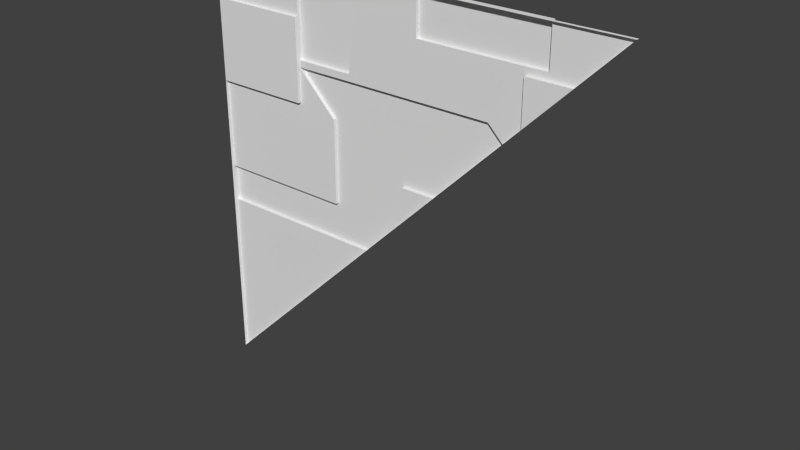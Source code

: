 # Source: reac2_1slice45rh_up.blend  (saved by Blender 2.76.0; exported with 4.5.12 LTS)
import bpy
from mathutils import Matrix  # noqa: F401  (used for matrix-valued properties, if any)

bpy.ops.wm.read_factory_settings(use_empty=True)
scene = bpy.context.scene
scene.name = 'Scene'

# ---- collections
col_collection_1 = bpy.data.collections.new('Collection 1'); scene.collection.children.link(col_collection_1)

# ---- materials (node trees are filled in below, after node groups)
mat_reac2_1 = bpy.data.materials.new('reac2_1')
mat_reac2_1.alpha_threshold = 0.0
mat_reac2_1.use_transparent_shadow = False
mat_reac2_1.roughness = 0.5

# ---- material node trees

# ---- world
world_world = bpy.data.worlds.new('World'); scene.world = world_world
world_world.color = (0.05088, 0.05088, 0.05088)
world_world.use_sun_shadow = False
world_world.sun_shadow_jitter_overblur = 0.0
world_world.cycles.sampling_method = 'MANUAL'
world_world.cycles.sample_map_resolution = 256

# ---- meshes
me_reac2_1 = bpy.data.meshes.new('reac2_1')
me_reac2_1.from_pydata([(-1.28, -1.28, -1.28), (1.28, -1.28, 1.28), (-1.28, -1.28, 1.28), (0.09999, -1.28, 1.28), (0.86, -1.28, 1.28), (-0.7, -1.24, 0.72), (-0.7, -1.24, -0.24), (-0.34, -1.24, 0.76), (-0.7, -1.24, 0.76), (-0.46, -1.24, -0.02001), (-0.7, -1.24, -0.02005), (-0.46, -1.24, 0.48), (-0.5, -1.24, 0.52), (-1.28, -1.28, -0.24), (-0.34, -1.24, 0.36), (-0.03355, -1.24, 0.05355), (0.0101, -1.24, 0.22), (0.09999, -1.24, 0.22), (-1.28, -1.28, -0.02015), (-0.05281, -1.24, -0.01992), (-0.34, -1.24, -0.01998), (-0.34, -1.24, -0.24), (-0.7, -1.28, 0.72), (0.4801, -1.24, 0.52), (0.2801, -1.24, 0.72), (-0.34, -1.24, 0.72), (0.5401, -1.24, 0.72), (0.09999, -1.24, 0.72), (0.09999, -1.24, 0.52), (0.7401, -1.24, 1.04), (-0.7, -1.28, 1.28), (-0.7, -1.28, 0.76), (-1.28, -1.24, -0.02015), (-0.34, -1.28, 1.28), (-1.28, -1.24, -0.24), (0.2201, -1.24, 1.04), (-1.28, -1.28, 0.52), (-0.7, -1.28, 0.52), (0.86, -1.24, 1.04), (0.86, -1.24, 1.28), (0.7401, -1.24, 1.28), (0.09999, -1.24, 1.28), (0.7401, -1.28, 1.28), (0.86, -1.28, 1.0), (0.7401, -1.28, 1.0), (-0.9677, -1.28, 1.0), (-1.28, -1.28, 1.0), (0.09999, -1.24, 1.04), (-0.7, -1.28, 1.0), (-0.99, -1.28, 1.0), (-1.28, -1.26, -1.28), (-1.28, -1.26, 1.0), (-1.28, -1.26, 1.28), (0.86, -1.26, 1.28), (1.28, -1.26, 1.28), (-0.34, -1.26, 1.28), (0.09999, -1.26, 1.28), (0.09999, -1.26, 1.04), (0.7401, -1.26, 1.28), (0.86, -1.26, 1.04), (0.86, -1.26, 1.0), (0.09999, -1.26, 1.0), (0.2201, -1.26, 1.04), (-1.28, -1.26, -0.24), (-1.28, -1.26, -0.02015), (-0.05281, -1.26, -0.01992), (0.7401, -1.26, 1.04), (0.2601, -1.26, 1.0), (0.09999, -1.26, 0.72), (0.5401, -1.26, 0.72), (-0.34, -1.26, 0.72), (-0.99, -1.26, 1.0), (0.2801, -1.26, 0.72), (-0.34, -1.26, -0.24), (0.09999, -1.26, 0.22), (0.0101, -1.26, 0.22), (-0.03355, -1.26, 0.05355), (-0.5, -1.26, 0.52), (-0.46, -1.26, 0.48), (-0.7, -1.26, -0.02005), (-0.46, -1.26, -0.02001), (-0.7, -1.26, 1.28), (-0.7, -1.26, 1.0), (-0.9677, -1.26, 1.0), (0.09999, -1.26, 0.76), (-0.34, -1.26, 0.76), (-0.7, -1.26, 0.76), (-0.34, -1.26, 1.0), (-0.7, -1.26, -0.24), (-0.7, -1.26, 0.72), (-0.7, -1.26, 0.52), (-1.28, -1.26, 0.52), (0.7401, -1.26, 1.0), (-0.34, -1.24, 0.52), (-0.7, -1.24, 1.0), (-0.34, -1.24, 1.0), (-0.6428, -1.24, 0.6882), (-0.6755, -1.24, 0.72), (-0.7, -1.24, 1.28), (-0.34, -1.24, 1.28), (0.7401, -1.28, 0.7401), (0.52, -1.24, 0.52), (-0.7, -1.26, -0.7), (-0.34, -1.26, -0.34), (1.0, -1.28, 1.0), (0.7401, -1.26, 0.7401), (0.22, -1.24, 0.22), (-0.01992, -1.26, -0.01992), (-0.24, -1.24, -0.24), (-0.0645, -1.24, -0.0645), (1.0, -1.26, 1.0), (0.5, -1.24, 0.5), (0.63, -1.26, 0.63), (-0.0645, -1.26, -0.0645), (-0.24, -1.26, -0.24), (0.86, -1.28, 0.86), (0.63, -1.24, 0.63), (0.22, -1.26, 0.22), (0.09999, -1.26, 0.09999)], [], [(82, 94, 8), (95, 7, 8), (29, 35, 40), (93, 25, 27), (93, 14, 11), (28, 27, 24), (110, 54, 1), (6, 34, 32), (6, 10, 9), (20, 14, 15), (12, 5, 96), (9, 11, 14), (108, 21, 20), (16, 14, 28), (38, 29, 40), (36, 91, 64), (22, 31, 86), (2, 52, 51), (37, 90, 91), (48, 82, 86), (22, 49, 45), (33, 55, 81), (13, 63, 50), (44, 92, 60), (46, 51, 71), (100, 105, 92), (30, 81, 52), (49, 71, 83), (36, 49, 22), (4, 53, 58), (3, 56, 55), (45, 83, 82), (45, 48, 31), (18, 64, 63), (37, 22, 89), (42, 58, 56), (1, 54, 53), (57, 47, 35), (78, 11, 9), (70, 85, 84), (72, 84, 67), (80, 9, 10), (69, 26, 24), (77, 12, 11), (58, 40, 41), (89, 77, 90), (81, 82, 83), (85, 87, 61), (81, 98, 94), (103, 102, 88), (68, 27, 25), (76, 15, 16), (66, 29, 38), (85, 70, 89), (79, 64, 91), (112, 116, 26), (102, 50, 63), (107, 118, 100), (113, 109, 19), (78, 80, 79), (79, 10, 32), (65, 19, 15), (66, 92, 67), (111, 112, 117), (92, 66, 59), (61, 57, 62), (55, 56, 57), (83, 71, 52), (63, 34, 6), (71, 51, 52), (105, 112, 69), (108, 109, 113), (87, 85, 7), (85, 86, 8), (72, 24, 27), (64, 32, 34), (88, 6, 21), (56, 41, 47), (70, 97, 89), (53, 39, 40), (89, 5, 12), (59, 38, 39), (62, 35, 29), (75, 16, 17), (25, 93, 96), (12, 93, 11), (97, 96, 5), (99, 95, 94), (87, 95, 99), (55, 99, 98), (107, 76, 118), (110, 59, 53), (23, 24, 26), (104, 115, 43), (106, 28, 23), (115, 100, 44), (114, 103, 73), (107, 113, 65), (104, 43, 60), (101, 111, 23), (114, 73, 21), (117, 74, 17), (117, 118, 74), (86, 82, 8), (94, 95, 8), (41, 40, 35), (35, 47, 41), (28, 93, 27), (23, 28, 24), (104, 110, 1), (10, 6, 32), (9, 20, 21), (21, 6, 9), (19, 20, 15), (93, 12, 96), (20, 9, 14), (20, 19, 109), (109, 108, 20), (28, 17, 16), (16, 15, 14), (14, 93, 28), (39, 38, 40), (18, 36, 64), (89, 22, 86), (46, 2, 51), (36, 37, 91), (31, 48, 86), (31, 22, 45), (30, 33, 81), (0, 13, 50), (43, 44, 60), (49, 46, 71), (44, 100, 92), (2, 30, 52), (45, 49, 83), (22, 37, 36), (36, 46, 49), (42, 4, 58), (33, 3, 55), (48, 45, 82), (13, 18, 63), (90, 37, 89), (3, 42, 56), (4, 1, 53), (62, 57, 35), (80, 78, 9), (68, 70, 84), (67, 69, 72), (72, 68, 84), (84, 61, 67), (79, 80, 10), (72, 69, 24), (78, 77, 11), (56, 58, 41), (52, 81, 83), (84, 85, 61), (82, 81, 94), (73, 103, 88), (70, 68, 25), (75, 76, 16), (59, 66, 38), (86, 85, 89), (90, 79, 91), (69, 112, 26), (88, 102, 63), (117, 112, 100), (105, 100, 112), (0, 50, 102), (114, 113, 100), (0, 102, 103), (113, 107, 100), (0, 103, 114), (117, 100, 118), (0, 114, 100), (65, 113, 19), (79, 90, 78), (77, 78, 90), (64, 79, 32), (76, 65, 15), (62, 66, 67), (112, 111, 101), (106, 111, 117), (101, 116, 112), (60, 92, 59), (67, 61, 62), (57, 61, 87), (87, 55, 57), (88, 63, 6), (69, 67, 92), (92, 105, 69), (114, 108, 113), (95, 87, 7), (7, 85, 8), (68, 72, 27), (63, 64, 34), (73, 88, 21), (57, 56, 47), (5, 89, 97), (70, 25, 97), (58, 53, 40), (77, 89, 12), (53, 59, 39), (66, 62, 29), (74, 75, 17), (97, 25, 96), (98, 99, 94), (55, 87, 99), (81, 55, 98), (74, 118, 75), (107, 65, 76), (76, 75, 118), (53, 54, 110), (110, 60, 59), (26, 116, 101), (101, 23, 26), (23, 111, 106), (106, 17, 28), (43, 115, 44), (110, 104, 60), (108, 114, 21), (106, 117, 17)])
_uv = me_reac2_1.uv_layers.new(name='UVMap')
_uv.uv.foreach_set('vector', [0.7734, 0.8906, 0.7734, 0.8906, 0.7734, 0.7969, 0.6328, 0.8906, 0.6328, 0.7969, 0.7734, 0.7969, 0.2109, 0.9063, 0.414, 0.9063, 0.2109, 1.0, 0.6328, 0.7031, 0.6328, 0.7813, 0.4609, 0.7813, 0.6328, 0.6969, 0.6328, 0.6344, 0.6797, 0.6813, 0.4609, 0.7031, 0.4609, 0.7813, 0.3906, 0.7813, 0.1094, 0.8906, 0.0, 1.0, 0.0, 1.0, 0.7734, 0.4062, 1.0, 0.4062, 1.0, 0.4921, 0.7734, 0.4062, 0.7734, 0.4922, 0.6797, 0.4922, 0.6328, 0.4922, 0.6328, 0.6406, 0.5131, 0.5209, 0.6792, 0.5604, 0.6788, 0.6709, 0.6719, 0.6463, 0.6797, 0.4922, 0.6797, 0.6875, 0.6328, 0.6406, 0.5938, 0.4062, 0.6328, 0.4062, 0.6328, 0.4922, 0.4961, 0.586, 0.6328, 0.6406, 0.4609, 0.7031, 0.1641, 0.9063, 0.2109, 0.9063, 0.2109, 1.0, 0.0, 0.0, 0.0, 0.0, 0.0, 0.0, 0.7734, 0.7813, 0.7734, 0.7969, 0.7734, 0.7969, 0.0, 0.0, 0.0, 0.0, 0.0, 0.0, 0.7734, 0.7031, 0.7734, 0.7031, 1.0, 0.7031, 0.7537, 0.871, 0.7537, 0.871, 0.7537, 0.8418, 0.7734, 0.7813, 0.8867, 0.8906, 0.878, 0.8906, 0.0, 0.0, 0.0, 0.0, 0.0, 0.0, 0.0, 0.0, 0.0, 0.0, 0.0, 0.0, 0.2109, 0.8906, 0.2109, 0.8906, 0.1641, 0.8906, 0.9742, 0.9177, 0.9742, 0.9177, 0.9409, 0.9177, 0.2109, 0.7891, 0.2109, 0.7891, 0.2109, 0.8906, 0.0, 0.0, 0.0, 0.0, 0.0, 0.0, 0.9409, 0.9177, 0.9409, 0.9177, 0.9383, 0.9177, 1.0, 0.7031, 0.8867, 0.8906, 0.7734, 0.7813, 0.0, 0.0, 0.0, 0.0, 0.0, 0.0, 0.0, 0.0, 0.0, 0.0, 0.0, 0.0, 0.9383, 0.9177, 0.9383, 0.9177, 0.9076, 0.9177, 0.878, 0.8906, 0.7734, 0.8906, 0.7734, 0.7969, 0.0, 0.0, 0.0, 0.0, 0.0, 0.0, 0.7725, 0.6931, 0.7725, 0.7358, 0.7725, 0.7358, 0.0, 0.0, 0.0, 0.0, 0.0, 0.0, 0.0, 0.0, 0.0, 0.0, 0.0, 0.0, 0.4609, 0.9063, 0.4609, 0.9063, 0.414, 0.9063, 0.6797, 0.6875, 0.6797, 0.6875, 0.6797, 0.4922, 0.6328, 0.7813, 0.6328, 0.7969, 0.4609, 0.7969, 0.3906, 0.7813, 0.4609, 0.7969, 0.3984, 0.8906, 0.6797, 0.4922, 0.6797, 0.4922, 0.7734, 0.4922, 0.289, 0.7813, 0.289, 0.7813, 0.3906, 0.7813, 0.6953, 0.7031, 0.6953, 0.7031, 0.6797, 0.6875, 0.0, 0.0, 0.0, 0.0, 0.0, 0.0, 0.7734, 0.7566, 0.6953, 0.6785, 0.7734, 0.6785, 0.7734, 1.0, 0.7734, 0.8906, 0.878, 0.8906, 0.6328, 0.7969, 0.6328, 0.8906, 0.4609, 0.8906, 0.7734, 1.0, 0.7734, 1.0, 0.7734, 0.8906, 0.6328, 0.3672, 0.7734, 0.2266, 0.7734, 0.4062, 0.4609, 0.7813, 0.4609, 0.7813, 0.6328, 0.7813, 0.5131, 0.5209, 0.5131, 0.5209, 0.4961, 0.586, 0.2109, 0.9063, 0.2109, 0.9063, 0.1641, 0.9063, 0.6328, 0.7969, 0.6328, 0.7813, 0.7734, 0.7813, 0.7734, 0.4922, 1.0, 0.4921, 1.0, 0.7031, 0.2539, 0.7461, 0.2539, 0.7461, 0.289, 0.7813, 0.7734, 0.2266, 1.0, 0.0, 1.0, 0.4062, 0.5078, 0.4922, 0.4609, 0.5391, 0.2109, 0.7891, 0.5252, 0.4748, 0.5252, 0.4748, 0.5206, 0.4922, 0.6797, 0.6629, 0.6797, 0.4922, 0.7734, 0.4922, 0.7734, 0.4922, 0.7734, 0.4922, 1.0, 0.4921, 0.5206, 0.4922, 0.5206, 0.4922, 0.5131, 0.5209, 0.2109, 0.9063, 0.2109, 0.8906, 0.3984, 0.8906, 0.3047, 0.6953, 0.2539, 0.7461, 0.414, 0.586, 0.2109, 0.8906, 0.2109, 0.9063, 0.1641, 0.9063, 0.4609, 0.8906, 0.4609, 0.9063, 0.414, 0.9063, 0.6328, 1.0, 0.4609, 1.0, 0.4609, 0.9063, 0.878, 0.8906, 0.8867, 0.8906, 1.0, 1.0, 1.0, 0.4062, 1.0, 0.4062, 0.7734, 0.4062, 0.8867, 0.8906, 1.0, 0.8906, 1.0, 1.0, 0.2109, 0.7891, 0.2539, 0.7461, 0.289, 0.7813, 0.5938, 0.4062, 0.5252, 0.4748, 0.5252, 0.4748, 0.6328, 0.8906, 0.6328, 0.7969, 0.6328, 0.7969, 0.6328, 0.7969, 0.7734, 0.7969, 0.7734, 0.7969, 0.3906, 0.7813, 0.3906, 0.7813, 0.4609, 0.7813, 0.0, 0.0, 0.0, 0.0, 0.0, 0.0, 0.7734, 0.4062, 0.7734, 0.4062, 0.6328, 0.4062, 0.4609, 1.0, 0.4609, 1.0, 0.4609, 0.9063, 0.6328, 0.7813, 0.7639, 0.7813, 0.7734, 0.7813, 0.0, 0.0, 0.0, 0.0, 0.0, 0.0, 0.7734, 0.7813, 0.7734, 0.7813, 0.6953, 0.7031, 0.1641, 0.9063, 0.1641, 0.9063, 0.1641, 1.0, 0.414, 0.9063, 0.414, 0.9063, 0.2109, 0.9063, 0.4961, 0.586, 0.4961, 0.586, 0.4609, 0.586, 0.6185, 0.7813, 0.6185, 0.7031, 0.7368, 0.7688, 0.6792, 0.5604, 0.6352, 0.516, 0.6793, 0.5383, 0.7557, 0.7777, 0.7518, 0.7739, 0.7586, 0.7777, 0.6328, 1.0, 0.6328, 0.8906, 0.7734, 0.8906, 0.6328, 0.8906, 0.6328, 0.8906, 0.6328, 1.0, 0.8034, 0.9973, 0.8034, 0.9957, 0.8327, 0.9957, 0.5078, 0.4922, 0.5131, 0.5209, 0.4609, 0.5391, 0.1094, 0.8906, 0.1641, 0.9063, 0.1641, 1.0, 0.3125, 0.7031, 0.3906, 0.7813, 0.289, 0.7813, 0.1094, 0.8906, 0.1641, 0.8359, 0.1641, 0.8906, 0.414, 0.586, 0.4609, 0.7031, 0.3125, 0.7031, 0.1641, 0.8359, 0.2109, 0.7891, 0.2109, 0.8906, 0.5938, 0.4062, 0.6328, 0.3672, 0.6328, 0.4062, 0.5078, 0.4922, 0.5252, 0.4748, 0.5206, 0.4922, 0.1094, 0.8906, 0.1641, 0.8906, 0.1641, 0.8906, 0.2969, 0.7031, 0.3047, 0.6953, 0.3125, 0.7031, 0.5938, 0.4062, 0.6328, 0.4062, 0.6328, 0.4062, 0.414, 0.586, 0.4609, 0.586, 0.4609, 0.586, 0.4336, 0.586, 0.4805, 0.5391, 0.4805, 0.586, 0.7734, 0.7969, 0.7734, 0.8906, 0.7734, 0.7969, 0.7734, 0.8906, 0.6328, 0.8906, 0.7734, 0.7969, 0.4609, 1.0, 0.2109, 1.0, 0.414, 0.9063, 0.414, 0.9063, 0.4609, 0.9063, 0.4609, 1.0, 0.4609, 0.7031, 0.6328, 0.7031, 0.4609, 0.7813, 0.3125, 0.7031, 0.4609, 0.7031, 0.3906, 0.7813, 0.1094, 0.8906, 0.1094, 0.8906, 0.0, 1.0, 0.7734, 0.4922, 0.7734, 0.4062, 1.0, 0.4921, 0.6797, 0.4922, 0.6328, 0.4922, 0.6328, 0.4062, 0.6328, 0.4062, 0.7734, 0.4062, 0.6797, 0.4922, 0.5206, 0.4922, 0.6328, 0.4922, 0.5131, 0.5209, 0.6352, 0.516, 0.6792, 0.5604, 0.6719, 0.6463, 0.6328, 0.4922, 0.6797, 0.4922, 0.6328, 0.6406, 0.6328, 0.4922, 0.5206, 0.4922, 0.5252, 0.4748, 0.5252, 0.4748, 0.5938, 0.4062, 0.6328, 0.4922, 0.4609, 0.7031, 0.4609, 0.586, 0.4961, 0.586, 0.4961, 0.586, 0.5131, 0.5209, 0.6328, 0.6406, 0.6328, 0.6406, 0.6328, 0.7031, 0.4609, 0.7031, 0.1641, 1.0, 0.1641, 0.9063, 0.2109, 1.0, 0.0, 0.0, 0.0, 0.0, 0.0, 0.0, 0.7734, 0.7813, 0.7734, 0.7813, 0.7734, 0.7969, 0.0, 0.0, 0.0, 0.0, 0.0, 0.0, 1.0, 0.7031, 0.7734, 0.7031, 1.0, 0.7031, 0.7537, 0.8418, 0.7537, 0.871, 0.7537, 0.8418, 0.7734, 0.7969, 0.7734, 0.7813, 0.878, 0.8906, 0.0, 0.0, 0.0, 0.0, 0.0, 0.0, 0.0, 0.0, 0.0, 0.0, 0.0, 0.0, 0.1641, 0.8906, 0.2109, 0.8906, 0.1641, 0.8906, 0.9409, 0.9177, 0.9742, 0.9177, 0.9409, 0.9177, 0.2109, 0.8906, 0.2109, 0.7891, 0.2109, 0.8906, 0.0, 0.0, 0.0, 0.0, 0.0, 0.0, 0.9383, 0.9177, 0.9409, 0.9177, 0.9383, 0.9177, 0.7734, 0.7813, 0.7734, 0.7031, 1.0, 0.7031, 1.0, 0.7031, 1.0, 0.8906, 0.8867, 0.8906, 0.0, 0.0, 0.0, 0.0, 0.0, 0.0, 0.0, 0.0, 0.0, 0.0, 0.0, 0.0, 0.9076, 0.9177, 0.9383, 0.9177, 0.9076, 0.9177, 0.0, 0.0, 0.0, 0.0, 0.0, 0.0, 0.7725, 0.6931, 0.7725, 0.6931, 0.7725, 0.7358, 0.0, 0.0, 0.0, 0.0, 0.0, 0.0, 0.0, 0.0, 0.0, 0.0, 0.0, 0.0, 0.414, 0.9063, 0.4609, 0.9063, 0.414, 0.9063, 0.6797, 0.4922, 0.6797, 0.6875, 0.6797, 0.4922, 0.4609, 0.7813, 0.6328, 0.7813, 0.4609, 0.7969, 0.3984, 0.8906, 0.289, 0.7813, 0.3906, 0.7813, 0.3906, 0.7813, 0.4609, 0.7813, 0.4609, 0.7969, 0.4609, 0.7969, 0.4609, 0.8906, 0.3984, 0.8906, 0.7734, 0.4922, 0.6797, 0.4922, 0.7734, 0.4922, 0.3906, 0.7813, 0.289, 0.7813, 0.3906, 0.7813, 0.6797, 0.6875, 0.6953, 0.7031, 0.6797, 0.6875, 0.0, 0.0, 0.0, 0.0, 0.0, 0.0, 1.0, 1.0, 0.7734, 1.0, 0.878, 0.8906, 0.4609, 0.7969, 0.6328, 0.7969, 0.4609, 0.8906, 0.7734, 0.8906, 0.7734, 1.0, 0.7734, 0.8906, 0.6328, 0.4062, 0.6328, 0.3672, 0.7734, 0.4062, 0.6328, 0.7813, 0.4609, 0.7813, 0.6328, 0.7813, 0.4961, 0.586, 0.5131, 0.5209, 0.4961, 0.586, 0.1641, 0.9063, 0.2109, 0.9063, 0.1641, 0.9063, 0.7734, 0.7969, 0.6328, 0.7969, 0.7734, 0.7813, 0.7734, 0.7031, 0.7734, 0.4922, 1.0, 0.7031, 0.289, 0.7813, 0.2539, 0.7461, 0.289, 0.7813, 0.7734, 0.4062, 0.7734, 0.2266, 1.0, 0.4062, 0.414, 0.586, 0.2539, 0.7461, 0.2109, 0.7891, 0.2109, 0.7891, 0.2109, 0.7891, 0.2539, 0.7461, 1.0, 0.0, 1.0, 0.0, 0.7734, 0.2266, 0.5938, 0.4062, 0.5252, 0.4748, 0.2109, 0.7891, 1.0, 0.0, 0.7734, 0.2266, 0.6328, 0.3672, 0.5252, 0.4748, 0.5078, 0.4922, 0.2109, 0.7891, 1.0, 0.0, 0.6328, 0.3672, 0.5938, 0.4062, 0.414, 0.586, 0.2109, 0.7891, 0.4609, 0.5391, 1.0, 0.0, 0.5938, 0.4062, 0.2109, 0.7891, 0.5206, 0.4922, 0.5252, 0.4748, 0.5206, 0.4922, 0.7734, 0.4922, 0.7734, 0.6785, 0.6797, 0.6629, 0.6953, 0.6785, 0.6797, 0.6629, 0.7734, 0.6785, 1.0, 0.4921, 0.7734, 0.4922, 1.0, 0.4921, 0.5131, 0.5209, 0.5206, 0.4922, 0.5131, 0.5209, 0.414, 0.9063, 0.2109, 0.9063, 0.3984, 0.8906, 0.2539, 0.7461, 0.3047, 0.6953, 0.2969, 0.7031, 0.414, 0.586, 0.3047, 0.6953, 0.414, 0.586, 0.2969, 0.7031, 0.2539, 0.7461, 0.2539, 0.7461, 0.1641, 0.8906, 0.2109, 0.8906, 0.1641, 0.9063, 0.3984, 0.8906, 0.4609, 0.8906, 0.414, 0.9063, 0.4609, 0.9063, 0.4609, 0.8906, 0.6328, 0.8906, 0.6328, 0.8906, 0.6328, 1.0, 0.4609, 0.9063, 0.7734, 0.4062, 1.0, 0.4062, 0.7734, 0.4062, 0.289, 0.7813, 0.3984, 0.8906, 0.2109, 0.8906, 0.2109, 0.8906, 0.2109, 0.7891, 0.289, 0.7813, 0.5938, 0.4062, 0.5938, 0.4062, 0.5252, 0.4748, 0.6328, 0.8906, 0.6328, 0.8906, 0.6328, 0.7969, 0.6328, 0.7969, 0.6328, 0.7969, 0.7734, 0.7969, 0.4609, 0.7813, 0.3906, 0.7813, 0.4609, 0.7813, 0.0, 0.0, 0.0, 0.0, 0.0, 0.0, 0.6328, 0.4062, 0.7734, 0.4062, 0.6328, 0.4062, 0.4609, 0.9063, 0.4609, 1.0, 0.4609, 0.9063, 0.7734, 0.7813, 0.7734, 0.7813, 0.7639, 0.7813, 0.6328, 0.7813, 0.6328, 0.7813, 0.7639, 0.7813, 0.0, 0.0, 0.0, 0.0, 0.0, 0.0, 0.6953, 0.7031, 0.7734, 0.7813, 0.6953, 0.7031, 0.1641, 1.0, 0.1641, 0.9063, 0.1641, 1.0, 0.2109, 0.9063, 0.414, 0.9063, 0.2109, 0.9063, 0.4609, 0.586, 0.4961, 0.586, 0.4609, 0.586, 0.7495, 0.7813, 0.6185, 0.7813, 0.7368, 0.7688, 0.7734, 1.0, 0.6328, 1.0, 0.7734, 0.8906, 0.6328, 1.0, 0.6328, 0.8906, 0.6328, 1.0, 0.8327, 0.9973, 0.8034, 0.9973, 0.8327, 0.9957, 0.4609, 0.586, 0.4609, 0.5391, 0.4961, 0.586, 0.5078, 0.4922, 0.5206, 0.4922, 0.5131, 0.5209, 0.5131, 0.5209, 0.4961, 0.586, 0.4609, 0.5391, 0.1641, 1.0, 0.0, 1.0, 0.1094, 0.8906, 0.1094, 0.8906, 0.1641, 0.8906, 0.1641, 0.9063, 0.289, 0.7813, 0.2539, 0.7461, 0.2969, 0.7031, 0.2969, 0.7031, 0.3125, 0.7031, 0.289, 0.7813, 0.3125, 0.7031, 0.3047, 0.6953, 0.414, 0.586, 0.414, 0.586, 0.4609, 0.586, 0.4609, 0.7031, 0.1641, 0.8906, 0.1641, 0.8359, 0.2109, 0.8906, 0.1094, 0.8906, 0.1094, 0.8906, 0.1641, 0.8906, 0.5938, 0.4062, 0.5938, 0.4062, 0.6328, 0.4062, 0.414, 0.586, 0.414, 0.586, 0.4609, 0.586])
me_reac2_1.materials.append(mat_reac2_1)
me_reac2_1.use_remesh_preserve_volume = False
me_reac2_1.use_remesh_preserve_attributes = False
me_reac2_1.use_mirror_vertex_groups = False
me_reac2_1.update()

# ---- objects
ob_reac2_1_mesh = bpy.data.objects.new('reac2_1_mesh', me_reac2_1)

# ---- transforms, parenting, visibility, modifiers, constraints
ob_reac2_1_mesh.location = (0.0, 0.0, 0.0)
ob_reac2_1_mesh.lineart.crease_threshold = 0.0

# ---- collection membership
col_collection_1.objects.link(ob_reac2_1_mesh)

# ---- scene / render settings (as saved in the file)
scene.frame_start = 1; scene.frame_end = 2; scene.frame_set(1)
scene.render.engine = 'BLENDER_EEVEE_NEXT'
scene.render.resolution_percentage = 50
scene.render.dither_intensity = 0.0
scene.cycles.use_denoising = False
scene.cycles.samples = 10
scene.cycles.sampling_pattern = 'TABULATED_SOBOL'
scene.cycles.light_sampling_threshold = 0.0
scene.cycles.use_adaptive_sampling = False
scene.cycles.use_light_tree = False
scene.cycles.blur_glossy = 0.0
scene.cycles.pixel_filter_type = 'GAUSSIAN'
scene.cycles.sample_clamp_indirect = 0.0
scene.view_settings.view_transform = 'Standard'
bpy.context.view_layer.update()

# ---- added for rendering (the .blend has no active camera and no usable light): camera, sun
cam_auto = bpy.data.cameras.new('AutoCamera')
cam_auto.lens = 50.0
cam_auto.sensor_width = 36.0
cam_auto.clip_end = 1000.0
ob_auto_camera = bpy.data.objects.new('AutoCamera', cam_auto)
scene.collection.objects.link(ob_auto_camera)
ob_auto_camera.location = (3.34987, -5.27985, 2.6799)
ob_auto_camera.rotation_euler = (1.09748, -7.21219e-08, 0.694738)
scene.camera = ob_auto_camera
light_auto_sun = bpy.data.lights.new('AutoSun', 'SUN')
light_auto_sun.energy = 3.0
light_auto_sun.angle = 0.0523599
ob_auto_sun = bpy.data.objects.new('AutoSun', light_auto_sun)
scene.collection.objects.link(ob_auto_sun)
ob_auto_sun.rotation_euler = (0.872665, 0.174533, 0.523599)
bpy.context.view_layer.update()
